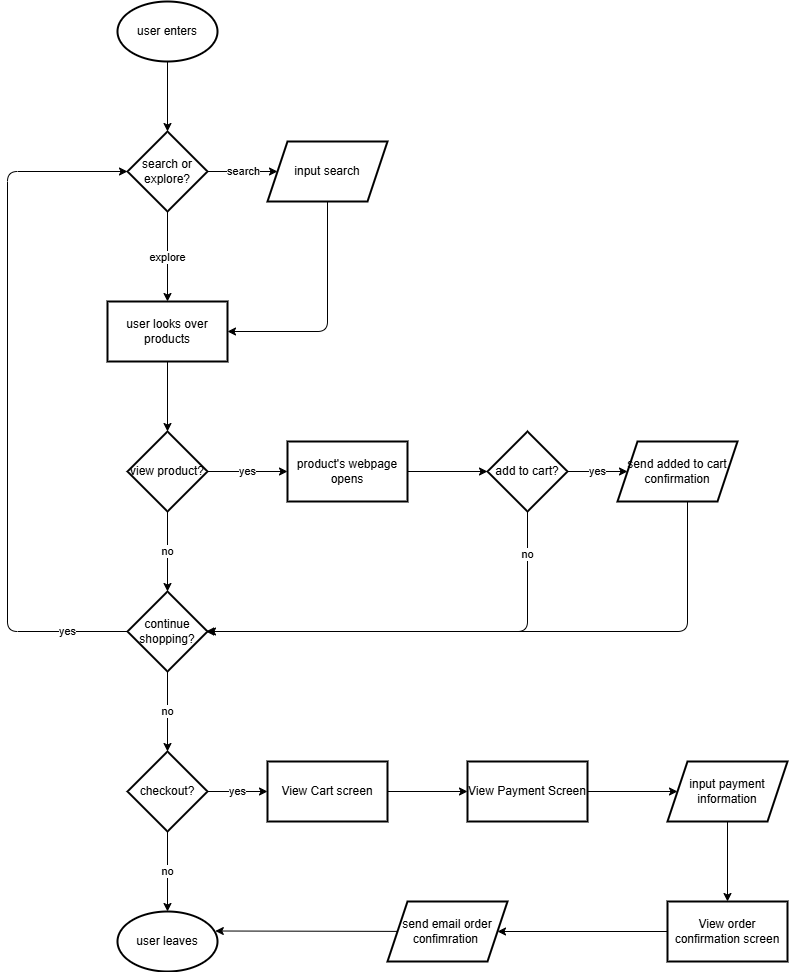

The diagram above was exported from draw.io. Its source (the exported page's mxGraphModel, read from the mxfile embedded in the PNG):
<mxGraphModel dx="1862" dy="964" grid="1" gridSize="10" guides="1" tooltips="1" connect="1" arrows="1" fold="1" page="1" pageScale="1" pageWidth="850" pageHeight="1100" math="0" shadow="0">
  <root>
    <mxCell id="0" />
    <mxCell id="1" parent="0" />
    <mxCell id="5" value="" style="edgeStyle=none;html=1;" edge="1" parent="1" source="3" target="4">
      <mxGeometry relative="1" as="geometry" />
    </mxCell>
    <mxCell id="3" value="user enters" style="strokeWidth=2;html=1;shape=mxgraph.flowchart.start_1;whiteSpace=wrap;" vertex="1" parent="1">
      <mxGeometry x="70" y="70" width="100" height="60" as="geometry" />
    </mxCell>
    <mxCell id="7" value="search" style="edgeStyle=none;html=1;" edge="1" parent="1" source="4" target="6">
      <mxGeometry relative="1" as="geometry" />
    </mxCell>
    <mxCell id="9" value="explore" style="edgeStyle=none;html=1;" edge="1" parent="1" source="4" target="8">
      <mxGeometry relative="1" as="geometry" />
    </mxCell>
    <mxCell id="4" value="search or explore?" style="rhombus;whiteSpace=wrap;html=1;strokeWidth=2;" vertex="1" parent="1">
      <mxGeometry x="80" y="200" width="80" height="80" as="geometry" />
    </mxCell>
    <mxCell id="10" style="edgeStyle=none;html=1;entryX=1;entryY=0.5;entryDx=0;entryDy=0;" edge="1" parent="1" source="6" target="8">
      <mxGeometry relative="1" as="geometry">
        <Array as="points">
          <mxPoint x="280" y="400" />
        </Array>
      </mxGeometry>
    </mxCell>
    <mxCell id="6" value="input search" style="shape=parallelogram;perimeter=parallelogramPerimeter;whiteSpace=wrap;html=1;fixedSize=1;strokeWidth=2;" vertex="1" parent="1">
      <mxGeometry x="220" y="210" width="120" height="60" as="geometry" />
    </mxCell>
    <mxCell id="12" value="" style="edgeStyle=none;html=1;" edge="1" parent="1" source="8" target="11">
      <mxGeometry relative="1" as="geometry" />
    </mxCell>
    <mxCell id="8" value="user looks over products" style="whiteSpace=wrap;html=1;strokeWidth=2;" vertex="1" parent="1">
      <mxGeometry x="60" y="370" width="120" height="60" as="geometry" />
    </mxCell>
    <mxCell id="14" value="no" style="edgeStyle=none;html=1;" edge="1" parent="1" source="11" target="13">
      <mxGeometry relative="1" as="geometry" />
    </mxCell>
    <mxCell id="19" value="yes" style="edgeStyle=none;html=1;" edge="1" parent="1" source="11" target="18">
      <mxGeometry relative="1" as="geometry" />
    </mxCell>
    <mxCell id="11" value="view product?" style="rhombus;whiteSpace=wrap;html=1;strokeWidth=2;" vertex="1" parent="1">
      <mxGeometry x="80" y="500" width="80" height="80" as="geometry" />
    </mxCell>
    <mxCell id="15" value="yes" style="edgeStyle=none;html=1;exitX=0;exitY=0.5;exitDx=0;exitDy=0;entryX=0;entryY=0.5;entryDx=0;entryDy=0;" edge="1" parent="1" source="13" target="4">
      <mxGeometry x="-0.8286" relative="1" as="geometry">
        <Array as="points">
          <mxPoint x="-40" y="700" />
          <mxPoint x="-40" y="240" />
        </Array>
        <mxPoint as="offset" />
      </mxGeometry>
    </mxCell>
    <mxCell id="21" value="no" style="edgeStyle=none;html=1;" edge="1" parent="1" source="13" target="20">
      <mxGeometry relative="1" as="geometry" />
    </mxCell>
    <mxCell id="13" value="continue shopping?" style="rhombus;whiteSpace=wrap;html=1;strokeWidth=2;" vertex="1" parent="1">
      <mxGeometry x="80" y="660" width="80" height="80" as="geometry" />
    </mxCell>
    <mxCell id="26" value="" style="edgeStyle=none;html=1;" edge="1" parent="1" source="18" target="25">
      <mxGeometry relative="1" as="geometry" />
    </mxCell>
    <mxCell id="18" value="product's webpage opens" style="whiteSpace=wrap;html=1;strokeWidth=2;" vertex="1" parent="1">
      <mxGeometry x="240" y="510" width="120" height="60" as="geometry" />
    </mxCell>
    <mxCell id="23" value="no" style="edgeStyle=none;html=1;" edge="1" parent="1" source="20">
      <mxGeometry relative="1" as="geometry">
        <mxPoint x="120" y="980" as="targetPoint" />
      </mxGeometry>
    </mxCell>
    <mxCell id="35" value="yes" style="edgeStyle=none;html=1;" edge="1" parent="1" source="20" target="34">
      <mxGeometry relative="1" as="geometry" />
    </mxCell>
    <mxCell id="20" value="checkout?" style="rhombus;whiteSpace=wrap;html=1;strokeWidth=2;" vertex="1" parent="1">
      <mxGeometry x="80" y="820" width="80" height="80" as="geometry" />
    </mxCell>
    <mxCell id="24" value="user leaves" style="strokeWidth=2;html=1;shape=mxgraph.flowchart.start_1;whiteSpace=wrap;" vertex="1" parent="1">
      <mxGeometry x="70" y="980" width="100" height="60" as="geometry" />
    </mxCell>
    <mxCell id="30" value="yes" style="edgeStyle=none;html=1;" edge="1" parent="1" source="25">
      <mxGeometry relative="1" as="geometry">
        <mxPoint x="580" y="540" as="targetPoint" />
      </mxGeometry>
    </mxCell>
    <mxCell id="31" style="edgeStyle=none;html=1;entryX=1;entryY=0.5;entryDx=0;entryDy=0;" edge="1" parent="1" source="25" target="13">
      <mxGeometry relative="1" as="geometry">
        <Array as="points">
          <mxPoint x="480" y="700" />
        </Array>
      </mxGeometry>
    </mxCell>
    <mxCell id="33" value="no" style="edgeLabel;html=1;align=center;verticalAlign=middle;resizable=0;points=[];" vertex="1" connectable="0" parent="31">
      <mxGeometry x="-0.8083" y="-1" relative="1" as="geometry">
        <mxPoint as="offset" />
      </mxGeometry>
    </mxCell>
    <mxCell id="25" value="add to cart?" style="rhombus;whiteSpace=wrap;html=1;strokeWidth=2;" vertex="1" parent="1">
      <mxGeometry x="440" y="500" width="80" height="80" as="geometry" />
    </mxCell>
    <mxCell id="32" style="edgeStyle=none;html=1;" edge="1" parent="1">
      <mxGeometry relative="1" as="geometry">
        <mxPoint x="158.3333740234375" y="700" as="targetPoint" />
        <mxPoint x="640" y="570" as="sourcePoint" />
        <Array as="points">
          <mxPoint x="640" y="700" />
        </Array>
      </mxGeometry>
    </mxCell>
    <mxCell id="37" value="" style="edgeStyle=none;html=1;" edge="1" parent="1" source="34" target="36">
      <mxGeometry relative="1" as="geometry" />
    </mxCell>
    <mxCell id="34" value="View Cart screen" style="whiteSpace=wrap;html=1;strokeWidth=2;" vertex="1" parent="1">
      <mxGeometry x="220" y="830" width="120" height="60" as="geometry" />
    </mxCell>
    <mxCell id="39" value="" style="edgeStyle=none;html=1;" edge="1" parent="1" source="36" target="38">
      <mxGeometry relative="1" as="geometry" />
    </mxCell>
    <mxCell id="36" value="View Payment Screen" style="whiteSpace=wrap;html=1;strokeWidth=2;" vertex="1" parent="1">
      <mxGeometry x="420" y="830" width="120" height="60" as="geometry" />
    </mxCell>
    <mxCell id="43" value="" style="edgeStyle=none;html=1;" edge="1" parent="1" source="38" target="42">
      <mxGeometry relative="1" as="geometry" />
    </mxCell>
    <mxCell id="38" value="input payment information" style="shape=parallelogram;perimeter=parallelogramPerimeter;whiteSpace=wrap;html=1;fixedSize=1;strokeWidth=2;" vertex="1" parent="1">
      <mxGeometry x="620" y="830" width="120" height="60" as="geometry" />
    </mxCell>
    <mxCell id="41" value="send added to cart confirmation" style="shape=parallelogram;perimeter=parallelogramPerimeter;whiteSpace=wrap;html=1;fixedSize=1;strokeWidth=2;" vertex="1" parent="1">
      <mxGeometry x="570" y="510" width="120" height="60" as="geometry" />
    </mxCell>
    <mxCell id="47" value="" style="edgeStyle=none;html=1;" edge="1" parent="1" source="42" target="46">
      <mxGeometry relative="1" as="geometry" />
    </mxCell>
    <mxCell id="42" value="View order confirmation screen" style="whiteSpace=wrap;html=1;strokeWidth=2;" vertex="1" parent="1">
      <mxGeometry x="620" y="970" width="120" height="60" as="geometry" />
    </mxCell>
    <mxCell id="48" style="edgeStyle=none;html=1;entryX=0.978;entryY=0.325;entryDx=0;entryDy=0;entryPerimeter=0;" edge="1" parent="1" source="46" target="24">
      <mxGeometry relative="1" as="geometry" />
    </mxCell>
    <mxCell id="46" value="send email order confimration&amp;nbsp;" style="shape=parallelogram;perimeter=parallelogramPerimeter;whiteSpace=wrap;html=1;fixedSize=1;strokeWidth=2;" vertex="1" parent="1">
      <mxGeometry x="340" y="970" width="120" height="60" as="geometry" />
    </mxCell>
  </root>
</mxGraphModel>